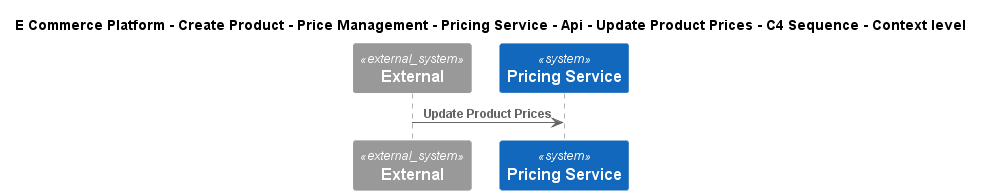

The diagram above was rendered by PlantUML. Its source (embedded in the PNG):
@startuml
!include ..\..\..\..\..\..\..\..\..\.c4s\C4_Sequence.puml
SHOW_FOOT_BOXES()

title E Commerce Platform - Create Product - Price Management - Pricing Service - Api - Update Product Prices - C4 Sequence - Context level

System_Ext(C4InterFlow.SoftwareSystems.ExternalSystem, "External", "")
System(ECommercePlatform.CreateProduct.PriceManagement.SoftwareSystems.PricingService, "Pricing Service", "")

Rel(C4InterFlow.SoftwareSystems.ExternalSystem, ECommercePlatform.CreateProduct.PriceManagement.SoftwareSystems.PricingService, "Update Product Prices")


@enduml